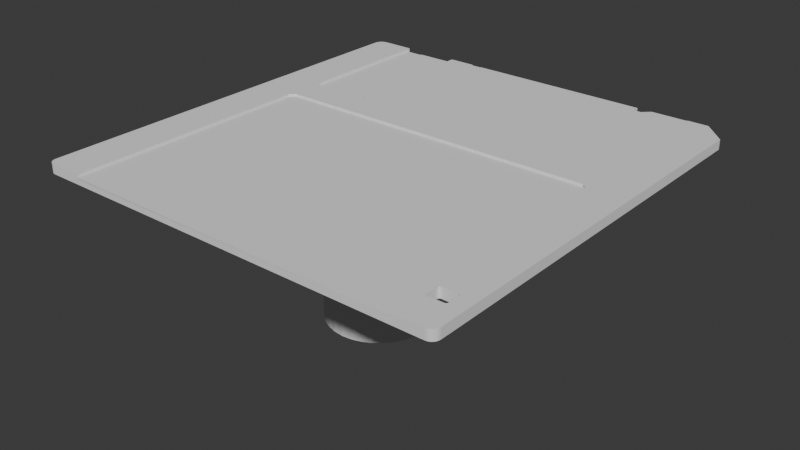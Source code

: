 # Source: key.blend  (saved by Blender 4.3.32; exported with 4.5.12 LTS)
import bpy
from mathutils import Matrix  # noqa: F401  (used for matrix-valued properties, if any)

bpy.ops.wm.read_factory_settings(use_empty=True)
scene = bpy.context.scene
scene.name = 'Scene'

# ---- collections
col_collection = bpy.data.collections.new('Collection'); scene.collection.children.link(col_collection)

# ---- world
world_world = bpy.data.worlds.new('World'); scene.world = world_world
world_world.use_nodes = True; world_world.node_tree.nodes.clear()
_N = world_world.node_tree.nodes; _L = world_world.node_tree.links
n0 = _N.new('ShaderNodeOutputWorld'); n0.name = 'World Output'; n0.location = (300, 300)
n1 = _N.new('ShaderNodeBackground'); n1.name = 'Background'; n1.location = (10, 300)
n1.inputs[0].default_value = (0.05088, 0.05088, 0.05088, 1.0)
_L.new(n1.outputs[0], n0.inputs[0])
n0.is_active_output = True
world_world.color = (0.05088, 0.05088, 0.05088)
world_world.sun_shadow_jitter_overblur = 0.0

# ---- meshes
me_plane = bpy.data.meshes.new('Plane')
me_plane.from_pydata([(0.8934, 1.0, 0.0), (1.0, 0.8945, 0.0), (0.7967, 1.0, 0.0), (0.5466, 0.9954, 0.0), (-0.7999, 0.9998, 0.0), (0.7865, 0.9955, 0.0), (0.6194, 0.9948, 0.0), (0.582, 0.9614, 0.0), (0.5461, 0.9614, 0.0), (-0.3343, 0.9952, 0.0), (-0.3342, 0.9919, 0.0), (-0.3843, 0.9916, 0.0), (-0.3886, 0.9985, 0.0), (-0.5185, 0.9985, 0.0), (-0.5188, 0.988, 0.0), (-0.7075, 0.988, 0.0), (-0.7127, 0.9815, 0.0), (-0.7861, 0.9817, 0.0), (-0.9604, 1.0, 0.0), (-1.0, 0.9604, 0.0), (-0.9707, 0.9986, 0.0), (-0.9802, 0.9947, 0.0), (-0.9884, 0.9884, 0.0), (-0.9947, 0.9802, 0.0), (-0.9987, 0.9707, 0.0), (-1.0, -0.9648, 0.0), (-0.9648, -1.0, 0.0), (-0.9988, -0.9739, 0.0), (-0.9953, -0.9824, 0.0), (-0.9897, -0.9897, 0.0), (-0.9824, -0.9953, 0.0), (-0.9739, -0.9988, 0.0), (0.964, -1.0, 0.0), (1.0, -0.964, 0.0), (0.9733, -0.9988, 0.0), (0.982, -0.9952, 0.0), (0.9894, -0.9894, 0.0), (0.9952, -0.982, 0.0), (0.9988, -0.9733, 0.0), (0.9294, -0.8417, 1.49e-08), (0.8405, -0.8417, -3.725e-09), (0.852, -0.7788, 1.49e-08), (0.849, -0.8508, -3.725e-09), (0.8405, -0.7882, 1.49e-08), (0.9208, -0.7791, -8.941e-08), (0.9178, -0.8511, 1.49e-08), (0.852, -0.8511, -3.725e-09), (0.8409, -0.7858, 1.49e-08), (0.9294, -0.7882, 0.0), (0.9178, -0.7788, 0.0), (0.929, -0.8441, 1.49e-08), (0.8439, -0.8484, -3.725e-09), (0.8463, -0.8498, -3.725e-09), (0.842, -0.8464, -3.725e-09), (0.926, -0.7816, -8.941e-08), (0.8409, -0.8441, -3.725e-09), (0.849, -0.7791, 1.49e-08), (0.9278, -0.7835, -8.941e-08), (0.9236, -0.7801, -8.941e-08), (0.929, -0.7858, -8.941e-08), (0.842, -0.7835, 1.49e-08), (0.8463, -0.7801, 1.49e-08), (0.8439, -0.7816, 1.49e-08), (0.926, -0.8484, 1.49e-08), (0.9208, -0.8508, 1.49e-08), (0.9278, -0.8464, 1.49e-08), (0.9236, -0.8498, 1.49e-08), (0.8934, 1.0, 0.1111), (1.0, 0.8945, 0.1111), (0.7967, 1.0, 0.1111), (0.7865, 0.9955, 0.1111), (0.6194, 0.9948, 0.1111), (0.582, 0.9614, 0.1111), (0.5461, 0.9614, 0.1111), (0.5466, 0.9954, 0.1111), (-0.3343, 0.9952, 0.1111), (-0.3342, 0.9919, 0.1111), (-0.3843, 0.9916, 0.1111), (-0.3886, 0.9985, 0.1111), (-0.5185, 0.9985, 0.1111), (-0.5188, 0.9884, 0.1111), (-0.7999, 0.9998, 0.1111), (-0.9604, 1.0, 0.1111), (-0.9707, 0.9986, 0.1111), (-0.9802, 0.9947, 0.1111), (-0.9884, 0.9884, 0.1111), (-0.9947, 0.9802, 0.1111), (-0.9987, 0.9707, 0.1111), (-1.0, 0.9604, 0.1111), (-1.0, -0.9648, 0.1111), (-0.9988, -0.9739, 0.1111), (-0.9953, -0.9824, 0.1111), (-0.9897, -0.9897, 0.1111), (-0.9824, -0.9953, 0.1111), (-0.9739, -0.9988, 0.1111), (-0.9648, -1.0, 0.1111), (0.964, -1.0, 0.1111), (0.9733, -0.9988, 0.1111), (0.982, -0.9952, 0.1111), (0.9894, -0.9894, 0.1111), (0.9952, -0.982, 0.1111), (0.9988, -0.9733, 0.1111), (1.0, -0.964, 0.1111), (0.9294, -0.8417, 0.1111), (0.9294, -0.7882, 0.1111), (0.8405, -0.8417, 0.1111), (0.8409, -0.8441, 0.1111), (0.849, -0.8508, 0.1111), (0.852, -0.8511, 0.1111), (0.8405, -0.7882, 0.1111), (0.9178, -0.8511, 0.1111), (0.9208, -0.8508, 0.1111), (0.852, -0.7788, 0.1111), (0.9178, -0.7788, 0.1111), (0.8409, -0.7858, 0.1111), (0.9208, -0.7791, 0.1111), (0.929, -0.8441, 0.1111), (0.8439, -0.8484, 0.1111), (0.8463, -0.8498, 0.1111), (0.842, -0.8464, 0.1111), (0.926, -0.7816, 0.1111), (0.9278, -0.7835, 0.1111), (0.929, -0.7858, 0.1111), (0.9236, -0.7801, 0.1111), (0.8463, -0.7801, 0.1111), (0.849, -0.7791, 0.1111), (0.842, -0.7835, 0.1111), (0.8439, -0.7816, 0.1111), (0.926, -0.8484, 0.1111), (0.9236, -0.8498, 0.1111), (0.9278, -0.8464, 0.1111), (0.8095, -0.8437, 0.1111), (-0.8026, -0.9512, 0.1111), (-0.8025, -1.0, 0.1111), (0.81, -1.0, 0.1111), (-0.8022, 0.1399, 0.1111), (-0.7751, 0.1645, 0.1111), (0.788, 0.1635, 0.1111), (0.8098, 0.1419, 0.1111), (0.9178, -0.8511, 0.02265), (0.842, -0.8464, 0.01986), (-0.8025, -1.0, 0.1108), (0.81, -1.0, 0.1108), (0.9294, -0.8417, 0.01707), (0.929, -0.8441, 0.01852), (-0.8026, -0.9512, 0.08212), (-1.0, -0.862, 0.0), (0.8097, -1.0, 0.0), (0.81, -1.0, 0.1111), (-0.8025, -1.0, 0.06555), (0.81, -1.0, 0.06555), (-0.8026, -0.9512, 0.06555), (0.8095, -0.8437, 0.06555), (-0.8022, 0.1399, 0.06555), (-0.7751, 0.1645, 0.06555), (0.788, 0.1635, 0.06555), (0.8098, 0.1419, 0.06555), (0.8433, -0.8478, -3.725e-09), (1.0, -0.813, 0.0), (0.9236, -0.8498, 0.0219), (0.8098, -0.9233, 0.06555), (0.8409, -0.8441, 0.01852), (0.8405, -0.8417, 0.01707), (-0.8024, -1.0, 0.06555), (0.8405, -0.813, 6.287e-09), (-0.8025, -0.999, 0.06555), (0.6143, -0.8568, -3.267e-09), (0.9294, -0.813, 6.895e-09), (0.9208, -0.8508, 0.02246), (0.849, -0.8508, 0.02246), (0.9393, -0.813, 0.0), (0.852, -0.8511, 0.02265), (0.8439, -0.8484, 0.02102), (0.8463, -0.8498, 0.0219), (-0.8026, -0.9234, 0.06555), (0.9278, -0.8464, 0.01986), (0.926, -0.8484, 0.02102), (-1.0, -0.9646, 0.04696), (-0.8023, -1.0, 0.06343), (-0.8023, -1.0, 0.06344), (0.8104, -1.0, 0.06583), (0.8095, -0.8437, 0.06555), (0.8098, -0.9233, 0.06555), (-0.8024, -1.0, 0.06555), (0.81, -1.0, 0.06555), (-0.8025, -0.999, 0.06555), (-0.8026, -0.9512, 0.06555), (-0.8026, -0.9234, 0.06555), (-0.8022, 0.1399, 0.06555), (-0.7751, 0.1645, 0.06555), (0.788, 0.1635, 0.06555), (0.8098, 0.1419, 0.06555), (0.8095, -0.8437, 0.0846), (0.8098, -0.9233, 0.0846), (-0.8024, -1.0, 0.0846), (0.81, -1.0, 0.0846), (-0.8025, -0.999, 0.0846), (-0.8026, -0.9512, 0.0846), (-0.8026, -0.9234, 0.0846), (-0.8022, 0.1399, 0.0846), (-0.7751, 0.1645, 0.0846), (0.788, 0.1635, 0.0846), (0.8098, 0.1419, 0.0846), (-0.7998, 0.3356, 0.1111), (-0.7657, 0.3033, 0.1111), (-0.5067, 0.3035, 0.1111), (-0.4915, 0.3195, 0.1111), (-0.5175, 0.3433, 0.1111), (-0.5188, 0.9884, 0.08175), (-0.7075, 0.988, 0.08175), (-0.7127, 0.9815, 0.08175), (-0.7861, 0.9817, 0.08175), (-0.7999, 0.9998, 0.08175), (-0.7998, 0.3356, 0.08175), (-0.7657, 0.3033, 0.08175), (-0.5067, 0.3035, 0.08175), (-0.4915, 0.3195, 0.08175), (-0.5175, 0.3433, 0.08175)], [], [(40, 166, 146, 19, 24, 23, 22, 21, 20, 18, 4, 17, 16, 15, 14, 13, 12, 11, 10, 9, 3, 8, 7, 6, 5, 2, 0, 1, 158, 170, 48, 59, 57, 54, 58, 44, 49, 41, 56, 61, 62, 60, 47, 43, 164), (61, 56, 125, 124), (32, 34, 97, 96), (8, 3, 74, 73), (56, 41, 112, 125), (34, 35, 98, 97), (3, 9, 75, 74), (60, 62, 127, 126), (35, 36, 99, 98), (9, 10, 76, 75), (47, 60, 126, 114), (36, 37, 100, 99), (10, 11, 77, 76), (63, 66, 159, 176), (37, 38, 101, 100), (11, 12, 78, 77), (66, 64, 168, 159), (38, 33, 102, 101), (12, 13, 79, 78), (65, 63, 176, 175), (33, 158, 1, 68, 102), (13, 14, 208, 80, 79), (50, 65, 175, 144), (48, 167, 143, 103, 104), (15, 209, 14), (62, 61, 124, 127), (55, 40, 162, 161), (15, 16, 210, 209), (46, 42, 169, 171), (16, 17, 211, 210), (40, 164, 162), (64, 45, 139, 168), (4, 18, 82, 81, 212), (41, 49, 113, 112), (18, 20, 83, 82), (43, 47, 114, 109), (20, 21, 84, 83), (49, 44, 115, 113), (21, 22, 85, 84), (39, 50, 144, 143), (22, 23, 86, 85), (45, 46, 171, 139), (23, 24, 87, 86), (52, 51, 172, 173), (24, 19, 88, 87), (51, 157, 53, 140, 172), (19, 146, 177, 25, 89, 88), (42, 52, 173, 169), (25, 27, 90, 89), (54, 57, 121, 120), (27, 28, 91, 90), (1, 0, 67, 68), (53, 55, 161, 140), (28, 29, 92, 91), (0, 2, 69, 67), (57, 59, 122, 121), (29, 30, 93, 92), (2, 5, 70, 69), (44, 58, 123, 115), (30, 31, 94, 93), (5, 6, 71, 70), (58, 54, 120, 123), (31, 26, 95, 94), (6, 7, 72, 71), (59, 48, 104, 122), (7, 8, 73, 72), (136, 135, 153, 154), (131, 134, 148, 96, 97, 98, 99, 100, 101, 102, 104, 103, 116, 130, 128, 129, 111, 110, 108, 107, 118, 117, 119, 106, 105), (138, 137, 155, 156), (89, 90, 91, 92, 93, 94, 95, 133, 132, 135, 136, 137, 138, 131, 105, 109, 114, 126, 127, 124, 125, 112, 113, 115, 123, 120, 121, 122, 104, 102, 68, 67, 69, 70, 71, 72, 73, 74, 75, 76, 77, 78, 79, 80, 207, 206, 205, 204, 203, 81, 82, 83, 84, 85, 86, 87, 88), (160, 150, 142, 134, 131, 138, 156, 152), (137, 136, 154, 155), (135, 132, 145, 174, 153), (132, 133, 141, 145), (26, 147, 32, 96, 148, 180, 178, 133, 95), (172, 140, 119, 117), (171, 169, 107, 108), (25, 177, 146), (178, 180, 179), (169, 173, 118, 107), (162, 164, 43, 109, 105), (176, 159, 129, 128), (168, 139, 110, 111), (159, 168, 111, 129), (140, 161, 106, 119), (170, 167, 48), (157, 51, 52, 42, 46, 45, 64, 66, 63, 65, 50, 39, 167, 170, 158, 33, 38, 37, 36, 35, 34, 32, 147, 26, 31, 30, 29, 28, 27, 25, 146, 166, 40, 55, 53), (174, 151, 186, 187), (175, 176, 128, 130), (163, 165, 149), (174, 145, 151), (143, 144, 116, 103), (144, 175, 130, 116), (145, 141, 165, 151), (165, 141, 149), (143, 167, 39), (139, 171, 108, 110), (173, 172, 117, 118), (161, 162, 105, 106), (183, 184, 195, 194), (155, 154, 189, 190), (150, 160, 182, 184), (156, 155, 190, 191), (153, 174, 187, 188), (163, 150, 184, 183), (160, 152, 181, 182), (152, 156, 191, 181), (165, 163, 183, 185), (154, 153, 188, 189), (151, 165, 185, 186), (197, 196, 194, 195, 193, 192, 202, 201, 200, 199, 198), (181, 191, 202, 192), (189, 188, 199, 200), (186, 185, 196, 197), (187, 186, 197, 198), (190, 189, 200, 201), (184, 182, 193, 195), (185, 183, 194, 196), (182, 181, 192, 193), (191, 190, 201, 202), (188, 187, 198, 199), (205, 206, 216, 215), (212, 213, 214, 215, 216, 217, 208, 209, 210, 211), (206, 207, 217, 216), (81, 203, 213, 212), (207, 80, 208, 217), (204, 205, 215, 214), (203, 204, 214, 213), (17, 4, 212, 211), (209, 208, 14)])
_uv = me_plane.uv_layers.new(name='UVMap')
_uv.uv.foreach_set('vector', [0.9202, 0.07914, 0.8071, 0.07158, 0.0, 0.06898, 0.0, 0.9802, 0.0006743, 0.9853, 0.002651, 0.9901, 0.005795, 0.9942, 0.009892, 0.9973, 0.01466, 0.9993, 0.01978, 1.0, 0.1, 1.0, 0.1077, 0.9902, 0.1436, 0.9902, 0.1476, 0.9938, 0.2414, 0.9934, 0.2418, 0.9979, 0.3044, 0.9979, 0.3085, 0.9955, 0.3321, 0.9945, 0.3332, 0.9974, 0.7736, 1.0, 0.7724, 0.9787, 0.7903, 0.9798, 0.8097, 0.9956, 0.8949, 0.996, 0.8983, 1.0, 0.9467, 1.0, 1.0, 0.9473, 1.0, 0.09352, 0.9697, 0.09352, 0.9647, 0.1059, 0.9645, 0.1071, 0.9639, 0.1082, 0.963, 0.1092, 0.9618, 0.11, 0.9604, 0.1104, 0.9589, 0.1106, 0.926, 0.1106, 0.9245, 0.1104, 0.9231, 0.11, 0.9219, 0.1092, 0.921, 0.1082, 0.9204, 0.1071, 0.9202, 0.1059, 0.9202, 0.09353, 0.9231, 0.11, 0.9245, 0.1104, 0.9245, 0.1104, 0.9231, 0.11, 0.982, 0.0, 0.9866, 0.0006139, 0.9866, 0.0006139, 0.982, 0.0, 0.7724, 0.9787, 0.7736, 1.0, 0.7736, 1.0, 0.7724, 0.9787, 0.9245, 0.1104, 0.926, 0.1106, 0.926, 0.1106, 0.9245, 0.1104, 0.9866, 0.0006139, 0.991, 0.002414, 0.991, 0.002414, 0.9866, 0.0006139, 0.7736, 1.0, 0.3332, 0.9974, 0.3332, 0.9974, 0.7736, 1.0, 0.921, 0.1082, 0.9219, 0.1092, 0.9219, 0.1092, 0.921, 0.1082, 0.991, 0.002414, 0.9947, 0.005276, 0.9947, 0.005276, 0.991, 0.002414, 0.3332, 0.9974, 0.3321, 0.9945, 0.3321, 0.9945, 0.3332, 0.9974, 0.9204, 0.1071, 0.921, 0.1082, 0.921, 0.1082, 0.9204, 0.1071, 0.9947, 0.005276, 0.9976, 0.009007, 0.9976, 0.009007, 0.9947, 0.005276, 0.3321, 0.9945, 0.3085, 0.9955, 0.3085, 0.9955, 0.3321, 0.9945, 0.963, 0.07582, 0.9618, 0.07508, 0.9618, 0.07508, 0.963, 0.07582, 0.9976, 0.009007, 0.9994, 0.01335, 0.9994, 0.01335, 0.9976, 0.009007, 0.3085, 0.9955, 0.3044, 0.9979, 0.3044, 0.9979, 0.3085, 0.9955, 0.9618, 0.07508, 0.9604, 0.07461, 0.9604, 0.07461, 0.9618, 0.07508, 0.9994, 0.01335, 1.0, 0.01801, 1.0, 0.01801, 0.9994, 0.01335, 0.3044, 0.9979, 0.2418, 0.9979, 0.2418, 0.9979, 0.3044, 0.9979, 0.9639, 0.0768, 0.963, 0.07582, 0.963, 0.07582, 0.9639, 0.0768, 1.0, 0.01801, 1.0, 0.09352, 1.0, 0.9473, 1.0, 0.9473, 1.0, 0.01801, 0.2418, 0.9979, 0.2414, 0.9934, 0.2414, 0.9934, 0.2414, 0.9934, 0.2418, 0.9979, 0.9645, 0.07793, 0.9639, 0.0768, 0.9639, 0.0768, 0.9645, 0.07793, 0.9647, 0.1059, 0.9647, 0.09352, 0.9647, 0.07914, 0.9647, 0.07914, 0.9647, 0.1059, 0.0, 0.0, 0.0, 0.0, 0.0, 0.0, 0.9219, 0.1092, 0.9231, 0.11, 0.9231, 0.11, 0.9219, 0.1092, 0.9204, 0.07793, 0.9202, 0.07914, 0.9202, 0.07914, 0.9204, 0.07793, 0.1476, 0.9938, 0.1436, 0.9902, 0.1436, 0.9902, 0.1476, 0.9938, 0.926, 0.07445, 0.9245, 0.07461, 0.9245, 0.07461, 0.926, 0.07445, 0.1436, 0.9902, 0.1077, 0.9902, 0.1077, 0.9902, 0.1436, 0.9902, 0.9202, 0.07914, 0.9202, 0.09353, 0.9202, 0.07914, 0.9604, 0.07461, 0.9589, 0.07445, 0.9589, 0.07445, 0.9604, 0.07461, 0.1, 1.0, 0.01978, 1.0, 0.01978, 1.0, 0.1, 1.0, 0.1, 1.0, 0.926, 0.1106, 0.9589, 0.1106, 0.9589, 0.1106, 0.926, 0.1106, 0.01978, 1.0, 0.01466, 0.9993, 0.01466, 0.9993, 0.01978, 1.0, 0.9202, 0.1059, 0.9204, 0.1071, 0.9204, 0.1071, 0.9202, 0.1059, 0.01466, 0.9993, 0.009892, 0.9973, 0.009892, 0.9973, 0.01466, 0.9993, 0.9589, 0.1106, 0.9604, 0.1104, 0.9604, 0.1104, 0.9589, 0.1106, 0.009892, 0.9973, 0.005795, 0.9942, 0.005795, 0.9942, 0.009892, 0.9973, 0.9647, 0.07914, 0.9645, 0.07793, 0.9645, 0.07793, 0.9647, 0.07914, 0.005795, 0.9942, 0.002651, 0.9901, 0.002651, 0.9901, 0.005795, 0.9942, 0.9589, 0.07445, 0.926, 0.07445, 0.926, 0.07445, 0.9589, 0.07445, 0.002651, 0.9901, 0.0006743, 0.9853, 0.0006743, 0.9853, 0.002651, 0.9901, 0.9231, 0.07508, 0.9219, 0.07583, 0.9219, 0.07583, 0.9231, 0.07508, 0.0006743, 0.9853, 0.0, 0.9802, 0.0, 0.9802, 0.0006743, 0.9853, 0.9219, 0.07583, 0.9217, 0.07611, 0.921, 0.0768, 0.921, 0.0768, 0.9219, 0.07583, 0.0, 0.9802, 0.0, 0.06898, 0.0, 0.01768, 0.0, 0.01759, 0.0, 0.01759, 0.0, 0.9802, 0.9245, 0.07461, 0.9231, 0.07508, 0.9231, 0.07508, 0.9245, 0.07461, 0.0, 0.01759, 0.0005994, 0.01304, 0.0005994, 0.01304, 0.0, 0.01759, 0.963, 0.1092, 0.9639, 0.1082, 0.9639, 0.1082, 0.963, 0.1092, 0.0005994, 0.01304, 0.002357, 0.008794, 0.002357, 0.008794, 0.0005994, 0.01304, 1.0, 0.9473, 0.9467, 1.0, 0.9467, 1.0, 1.0, 0.9473, 0.921, 0.0768, 0.9204, 0.07793, 0.9204, 0.07793, 0.921, 0.0768, 0.002357, 0.008794, 0.005152, 0.005152, 0.005152, 0.005152, 0.002357, 0.008794, 0.9467, 1.0, 0.8983, 1.0, 0.8983, 1.0, 0.9467, 1.0, 0.9639, 0.1082, 0.9645, 0.1071, 0.9645, 0.1071, 0.9639, 0.1082, 0.005152, 0.005152, 0.008794, 0.002356, 0.008794, 0.002356, 0.005152, 0.005152, 0.8983, 1.0, 0.8949, 0.996, 0.8949, 0.996, 0.8983, 1.0, 0.9604, 0.1104, 0.9618, 0.11, 0.9618, 0.11, 0.9604, 0.1104, 0.008794, 0.002356, 0.01304, 0.0005994, 0.01304, 0.0005994, 0.008794, 0.002356, 0.8949, 0.996, 0.8097, 0.9956, 0.8097, 0.9956, 0.8949, 0.996, 0.9618, 0.11, 0.963, 0.1092, 0.963, 0.1092, 0.9618, 0.11, 0.01304, 0.0005994, 0.01759, 0.0, 0.01759, 0.0, 0.01304, 0.0005994, 0.8097, 0.9956, 0.7903, 0.9798, 0.7903, 0.9798, 0.8097, 0.9956, 0.9645, 0.1071, 0.9647, 0.1059, 0.9647, 0.1059, 0.9645, 0.1071, 0.7903, 0.9798, 0.7724, 0.9787, 0.7724, 0.9787, 0.7903, 0.9798, 0.1142, 0.5823, 0.1008, 0.5694, 0.1008, 0.5694, 0.1142, 0.5823, 0.9052, 0.07814, 0.9054, 0.0, 0.9054, 0.0, 0.982, 0.0, 0.9866, 0.0006139, 0.991, 0.002414, 0.9947, 0.005276, 0.9976, 0.009007, 0.9994, 0.01335, 1.0, 0.01801, 0.9647, 0.1059, 0.9647, 0.07914, 0.9645, 0.07793, 0.9639, 0.0768, 0.963, 0.07582, 0.9618, 0.07508, 0.9604, 0.07461, 0.9589, 0.07445, 0.926, 0.07445, 0.9245, 0.07461, 0.9231, 0.07508, 0.9219, 0.07583, 0.921, 0.0768, 0.9204, 0.07793, 0.9202, 0.07914, 0.9039, 0.5709, 0.8913, 0.5816, 0.8913, 0.5816, 0.9039, 0.5709, 0.0, 0.01759, 0.0005994, 0.01304, 0.002357, 0.008794, 0.005152, 0.005152, 0.008794, 0.002356, 0.01304, 0.0005994, 0.01759, 0.0, 0.1016, 0.0, 0.1015, 0.02438, 0.1008, 0.5694, 0.1142, 0.5823, 0.8913, 0.5816, 0.9039, 0.5709, 0.9052, 0.07814, 0.9202, 0.07914, 0.9202, 0.1059, 0.9204, 0.1071, 0.921, 0.1082, 0.9219, 0.1092, 0.9231, 0.11, 0.9245, 0.1104, 0.926, 0.1106, 0.9589, 0.1106, 0.9604, 0.1104, 0.9618, 0.11, 0.963, 0.1092, 0.9639, 0.1082, 0.9645, 0.1071, 0.9647, 0.1059, 1.0, 0.01801, 1.0, 0.9473, 0.9467, 1.0, 0.8983, 1.0, 0.8949, 0.996, 0.8097, 0.9956, 0.7903, 0.9798, 0.7724, 0.9787, 0.7736, 1.0, 0.3332, 0.9974, 0.3321, 0.9945, 0.3085, 0.9955, 0.3044, 0.9979, 0.2418, 0.9979, 0.2414, 0.9934, 0.2423, 0.6717, 0.2568, 0.6577, 0.2476, 0.6507, 0.1178, 0.6513, 0.1005, 0.6672, 0.1, 1.0, 0.01978, 1.0, 0.01466, 0.9993, 0.009892, 0.9973, 0.005795, 0.9942, 0.002651, 0.9901, 0.0006743, 0.9853, 0.0, 0.9802, 0.9053, 0.03833, 0.9054, 0.0, 0.9054, 0.0, 0.9054, 0.0, 0.9052, 0.07814, 0.9039, 0.5709, 0.9039, 0.5709, 0.9052, 0.07814, 0.8913, 0.5816, 0.1142, 0.5823, 0.1142, 0.5823, 0.8913, 0.5816, 0.1008, 0.5694, 0.1015, 0.02438, 0.1015, 0.02438, 0.1015, 0.03831, 0.1008, 0.5694, 0.1015, 0.02438, 0.1016, 0.0, 0.1016, 0.0, 0.1015, 0.02438, 0.01759, 0.0, 0.9048, 0.0, 0.982, 0.0, 0.982, 0.0, 0.9054, 0.0, 0.9054, 0.0, 0.1002, 0.0, 0.1016, 0.0, 0.01759, 0.0, 0.9219, 0.07583, 0.921, 0.0768, 0.921, 0.0768, 0.9219, 0.07583, 0.926, 0.07445, 0.9245, 0.07461, 0.9245, 0.07461, 0.926, 0.07445, 0.0, 0.01759, 0.0, 0.01768, 0.0, 0.06898, 0.1002, 0.0, 0.9054, 0.0, 0.1002, 0.0, 0.9245, 0.07461, 0.9231, 0.07508, 0.9231, 0.07508, 0.9245, 0.07461, 0.9202, 0.07914, 0.9202, 0.09353, 0.9202, 0.1059, 0.9202, 0.1059, 0.9202, 0.07914, 0.963, 0.07582, 0.9618, 0.07508, 0.9618, 0.07508, 0.963, 0.07582, 0.9604, 0.07461, 0.9589, 0.07445, 0.9589, 0.07445, 0.9604, 0.07461, 0.9618, 0.07508, 0.9604, 0.07461, 0.9604, 0.07461, 0.9618, 0.07508, 0.921, 0.0768, 0.9204, 0.07793, 0.9204, 0.07793, 0.921, 0.0768, 0.9697, 0.09352, 0.9647, 0.09352, 0.9647, 0.1059, 0.9217, 0.07611, 0.9219, 0.07583, 0.9231, 0.07508, 0.9245, 0.07461, 0.926, 0.07445, 0.9589, 0.07445, 0.9604, 0.07461, 0.9618, 0.07508, 0.963, 0.07582, 0.9639, 0.0768, 0.9645, 0.07793, 0.9647, 0.07914, 0.9647, 0.09352, 0.9697, 0.09352, 1.0, 0.09352, 1.0, 0.01801, 0.9994, 0.01335, 0.9976, 0.009007, 0.9947, 0.005276, 0.991, 0.002414, 0.9866, 0.0006139, 0.982, 0.0, 0.9048, 0.0, 0.01759, 0.0, 0.01304, 0.0005994, 0.008794, 0.002356, 0.005152, 0.005152, 0.002357, 0.008794, 0.0005994, 0.01304, 0.0, 0.01759, 0.0, 0.06898, 0.8071, 0.07158, 0.9202, 0.07914, 0.9204, 0.07793, 0.921, 0.0768, 0.1015, 0.03831, 0.1015, 0.02438, 0.1015, 0.02438, 0.1015, 0.03831, 0.9639, 0.0768, 0.963, 0.07582, 0.963, 0.07582, 0.9639, 0.0768, 0.1016, 0.0, 0.1016, 0.0004982, 0.1016, 0.0, 0.1015, 0.03831, 0.1015, 0.02438, 0.1015, 0.02438, 0.9647, 0.07914, 0.9645, 0.07793, 0.9645, 0.07793, 0.9647, 0.07914, 0.9645, 0.07793, 0.9639, 0.0768, 0.9639, 0.0768, 0.9645, 0.07793, 0.1015, 0.02438, 0.1016, 0.0, 0.1016, 0.0004982, 0.1015, 0.02438, 0.1016, 0.0004982, 0.1016, 0.0, 0.1016, 0.0, 0.9647, 0.07914, 0.9647, 0.09352, 0.9647, 0.07914, 0.9589, 0.07445, 0.926, 0.07445, 0.926, 0.07445, 0.9589, 0.07445, 0.9231, 0.07508, 0.9219, 0.07583, 0.9219, 0.07583, 0.9231, 0.07508, 0.9204, 0.07793, 0.9202, 0.07914, 0.9202, 0.07914, 0.9204, 0.07793, 0.0, 0.0, 0.0, 0.0, 0.0, 0.0, 0.0, 0.0, 0.8913, 0.5816, 0.1142, 0.5823, 0.1142, 0.5823, 0.8913, 0.5816, 0.9054, 0.0, 0.9053, 0.03833, 0.9053, 0.03833, 0.9054, 0.0, 0.9039, 0.5709, 0.8913, 0.5816, 0.8913, 0.5816, 0.9039, 0.5709, 0.1008, 0.5694, 0.1015, 0.03831, 0.1015, 0.03831, 0.1008, 0.5694, 0.0, 0.0, 0.0, 0.0, 0.0, 0.0, 0.0, 0.0, 0.9053, 0.03833, 0.9052, 0.07814, 0.9052, 0.07814, 0.9053, 0.03833, 0.9052, 0.07814, 0.9039, 0.5709, 0.9039, 0.5709, 0.9052, 0.07814, 0.1016, 0.0004982, 0.1016, 0.0, 0.1016, 0.0, 0.1016, 0.0004982, 0.1142, 0.5823, 0.1008, 0.5694, 0.1008, 0.5694, 0.1142, 0.5823, 0.1015, 0.02438, 0.1016, 0.0004982, 0.1016, 0.0004982, 0.1015, 0.02438, 0.1015, 0.02438, 0.1016, 0.0004982, 0.1016, 0.0, 0.9054, 0.0, 0.9053, 0.03833, 0.9052, 0.07814, 0.9039, 0.5709, 0.8913, 0.5816, 0.1142, 0.5823, 0.1008, 0.5694, 0.1015, 0.03831, 0.9052, 0.07814, 0.9039, 0.5709, 0.9039, 0.5709, 0.9052, 0.07814, 0.1142, 0.5823, 0.1008, 0.5694, 0.1008, 0.5694, 0.1142, 0.5823, 0.1015, 0.02438, 0.1016, 0.0004982, 0.1016, 0.0004982, 0.1015, 0.02438, 0.1015, 0.03831, 0.1015, 0.02438, 0.1015, 0.02438, 0.1015, 0.03831, 0.8913, 0.5816, 0.1142, 0.5823, 0.1142, 0.5823, 0.8913, 0.5816, 0.9054, 0.0, 0.9053, 0.03833, 0.9053, 0.03833, 0.9054, 0.0, 0.1016, 0.0004982, 0.1016, 0.0, 0.1016, 0.0, 0.1016, 0.0004982, 0.9053, 0.03833, 0.9052, 0.07814, 0.9052, 0.07814, 0.9053, 0.03833, 0.9039, 0.5709, 0.8913, 0.5816, 0.8913, 0.5816, 0.9039, 0.5709, 0.1008, 0.5694, 0.1015, 0.03831, 0.1015, 0.03831, 0.1008, 0.5694, 0.2476, 0.6507, 0.2568, 0.6577, 0.2568, 0.6577, 0.2476, 0.6507, 0.1, 1.0, 0.1005, 0.6672, 0.1178, 0.6513, 0.2476, 0.6507, 0.2568, 0.6577, 0.2423, 0.6717, 0.2414, 0.9934, 0.1476, 0.9938, 0.1436, 0.9902, 0.1077, 0.9902, 0.2568, 0.6577, 0.2423, 0.6717, 0.2423, 0.6717, 0.2568, 0.6577, 0.1, 1.0, 0.1005, 0.6672, 0.1005, 0.6672, 0.1, 1.0, 0.2423, 0.6717, 0.2414, 0.9934, 0.2414, 0.9934, 0.2423, 0.6717, 0.1178, 0.6513, 0.2476, 0.6507, 0.2476, 0.6507, 0.1178, 0.6513, 0.1005, 0.6672, 0.1178, 0.6513, 0.1178, 0.6513, 0.1005, 0.6672, 0.1077, 0.9902, 0.1, 1.0, 0.1, 1.0, 0.1077, 0.9902, 0.0, 0.0, 0.0, 0.0, 0.0, 0.0])
me_plane.update()
me_cylinder = bpy.data.meshes.new('Cylinder')
me_cylinder.from_pydata([(0.0, 1.0, -1.0), (0.0, 1.0, 1.0), (0.1951, 0.9808, -1.0), (0.1951, 0.9808, 1.0), (0.3827, 0.9239, -1.0), (0.3827, 0.9239, 1.0), (0.5556, 0.8315, -1.0), (0.5556, 0.8315, 1.0), (0.7071, 0.7071, -1.0), (0.7071, 0.7071, 1.0), (0.8315, 0.5556, -1.0), (0.8315, 0.5556, 1.0), (0.9239, 0.3827, -1.0), (0.9239, 0.3827, 1.0), (0.9808, 0.1951, -1.0), (0.9808, 0.1951, 1.0), (1.0, 0.0, -1.0), (1.0, 0.0, 1.0), (0.9808, -0.1951, -1.0), (0.9808, -0.1951, 1.0), (0.9239, -0.3827, -1.0), (0.9239, -0.3827, 1.0), (0.8315, -0.5556, -1.0), (0.8315, -0.5556, 1.0), (0.7071, -0.7071, -1.0), (0.7071, -0.7071, 1.0), (0.5556, -0.8315, -1.0), (0.5556, -0.8315, 1.0), (0.3827, -0.9239, -1.0), (0.3827, -0.9239, 1.0), (0.1951, -0.9808, -1.0), (0.1951, -0.9808, 1.0), (0.0, -1.0, -1.0), (0.0, -1.0, 1.0), (-0.1951, -0.9808, -1.0), (-0.1951, -0.9808, 1.0), (-0.3827, -0.9239, -1.0), (-0.3827, -0.9239, 1.0), (-0.5556, -0.8315, -1.0), (-0.5556, -0.8315, 1.0), (-0.7071, -0.7071, -1.0), (-0.7071, -0.7071, 1.0), (-0.8315, -0.5556, -1.0), (-0.8315, -0.5556, 1.0), (-0.9239, -0.3827, -1.0), (-0.9239, -0.3827, 1.0), (-0.9808, -0.1951, -1.0), (-0.9808, -0.1951, 1.0), (-1.0, 0.0, -1.0), (-1.0, 0.0, 1.0), (-0.9808, 0.1951, -1.0), (-0.9808, 0.1951, 1.0), (-0.9239, 0.3827, -1.0), (-0.9239, 0.3827, 1.0), (-0.8315, 0.5556, -1.0), (-0.8315, 0.5556, 1.0), (-0.7071, 0.7071, -1.0), (-0.7071, 0.7071, 1.0), (-0.5556, 0.8315, -1.0), (-0.5556, 0.8315, 1.0), (-0.3827, 0.9239, -1.0), (-0.3827, 0.9239, 1.0), (-0.1951, 0.9808, -1.0), (-0.1951, 0.9808, 1.0)], [], [(0, 1, 3, 2), (2, 3, 5, 4), (4, 5, 7, 6), (6, 7, 9, 8), (8, 9, 11, 10), (10, 11, 13, 12), (12, 13, 15, 14), (14, 15, 17, 16), (16, 17, 19, 18), (18, 19, 21, 20), (20, 21, 23, 22), (22, 23, 25, 24), (24, 25, 27, 26), (26, 27, 29, 28), (28, 29, 31, 30), (30, 31, 33, 32), (32, 33, 35, 34), (34, 35, 37, 36), (36, 37, 39, 38), (38, 39, 41, 40), (40, 41, 43, 42), (42, 43, 45, 44), (44, 45, 47, 46), (46, 47, 49, 48), (48, 49, 51, 50), (50, 51, 53, 52), (52, 53, 55, 54), (54, 55, 57, 56), (56, 57, 59, 58), (58, 59, 61, 60), (3, 1, 63, 61, 59, 57, 55, 53, 51, 49, 47, 45, 43, 41, 39, 37, 35, 33, 31, 29, 27, 25, 23, 21, 19, 17, 15, 13, 11, 9, 7, 5), (60, 61, 63, 62), (62, 63, 1, 0), (0, 2, 4, 6, 8, 10, 12, 14, 16, 18, 20, 22, 24, 26, 28, 30, 32, 34, 36, 38, 40, 42, 44, 46, 48, 50, 52, 54, 56, 58, 60, 62)])
_uv = me_cylinder.uv_layers.new(name='UVMap')
_uv.uv.foreach_set('vector', [1.0, 0.5, 1.0, 1.0, 0.9688, 1.0, 0.9688, 0.5, 0.9688, 0.5, 0.9688, 1.0, 0.9375, 1.0, 0.9375, 0.5, 0.9375, 0.5, 0.9375, 1.0, 0.9062, 1.0, 0.9062, 0.5, 0.9062, 0.5, 0.9062, 1.0, 0.875, 1.0, 0.875, 0.5, 0.875, 0.5, 0.875, 1.0, 0.8438, 1.0, 0.8438, 0.5, 0.8438, 0.5, 0.8438, 1.0, 0.8125, 1.0, 0.8125, 0.5, 0.8125, 0.5, 0.8125, 1.0, 0.7812, 1.0, 0.7812, 0.5, 0.7812, 0.5, 0.7812, 1.0, 0.75, 1.0, 0.75, 0.5, 0.75, 0.5, 0.75, 1.0, 0.7188, 1.0, 0.7188, 0.5, 0.7188, 0.5, 0.7188, 1.0, 0.6875, 1.0, 0.6875, 0.5, 0.6875, 0.5, 0.6875, 1.0, 0.6562, 1.0, 0.6562, 0.5, 0.6562, 0.5, 0.6562, 1.0, 0.625, 1.0, 0.625, 0.5, 0.625, 0.5, 0.625, 1.0, 0.5938, 1.0, 0.5938, 0.5, 0.5938, 0.5, 0.5938, 1.0, 0.5625, 1.0, 0.5625, 0.5, 0.5625, 0.5, 0.5625, 1.0, 0.5312, 1.0, 0.5312, 0.5, 0.5312, 0.5, 0.5312, 1.0, 0.5, 1.0, 0.5, 0.5, 0.5, 0.5, 0.5, 1.0, 0.4688, 1.0, 0.4688, 0.5, 0.4688, 0.5, 0.4688, 1.0, 0.4375, 1.0, 0.4375, 0.5, 0.4375, 0.5, 0.4375, 1.0, 0.4062, 1.0, 0.4062, 0.5, 0.4062, 0.5, 0.4062, 1.0, 0.375, 1.0, 0.375, 0.5, 0.375, 0.5, 0.375, 1.0, 0.3438, 1.0, 0.3438, 0.5, 0.3438, 0.5, 0.3438, 1.0, 0.3125, 1.0, 0.3125, 0.5, 0.3125, 0.5, 0.3125, 1.0, 0.2812, 1.0, 0.2812, 0.5, 0.2812, 0.5, 0.2812, 1.0, 0.25, 1.0, 0.25, 0.5, 0.25, 0.5, 0.25, 1.0, 0.2188, 1.0, 0.2188, 0.5, 0.2188, 0.5, 0.2188, 1.0, 0.1875, 1.0, 0.1875, 0.5, 0.1875, 0.5, 0.1875, 1.0, 0.1562, 1.0, 0.1562, 0.5, 0.1562, 0.5, 0.1562, 1.0, 0.125, 1.0, 0.125, 0.5, 0.125, 0.5, 0.125, 1.0, 0.09375, 1.0, 0.09375, 0.5, 0.09375, 0.5, 0.09375, 1.0, 0.0625, 1.0, 0.0625, 0.5, 0.2968, 0.4854, 0.25, 0.49, 0.2032, 0.4854, 0.1582, 0.4717, 0.1167, 0.4496, 0.08029, 0.4197, 0.05045, 0.3833, 0.02827, 0.3418, 0.01461, 0.2968, 0.01, 0.25, 0.01461, 0.2032, 0.02827, 0.1582, 0.05045, 0.1167, 0.08029, 0.08029, 0.1167, 0.05045, 0.1582, 0.02827, 0.2032, 0.01461, 0.25, 0.01, 0.2968, 0.01461, 0.3418, 0.02827, 0.3833, 0.05045, 0.4197, 0.08029, 0.4496, 0.1167, 0.4717, 0.1582, 0.4854, 0.2032, 0.49, 0.25, 0.4854, 0.2968, 0.4717, 0.3418, 0.4496, 0.3833, 0.4197, 0.4197, 0.3833, 0.4496, 0.3418, 0.4717, 0.0625, 0.5, 0.0625, 1.0, 0.03125, 1.0, 0.03125, 0.5, 0.03125, 0.5, 0.03125, 1.0, 0.0, 1.0, 0.0, 0.5, 0.75, 0.49, 0.7968, 0.4854, 0.8418, 0.4717, 0.8833, 0.4496, 0.9197, 0.4197, 0.9496, 0.3833, 0.9717, 0.3418, 0.9854, 0.2968, 0.99, 0.25, 0.9854, 0.2032, 0.9717, 0.1582, 0.9496, 0.1167, 0.9197, 0.08029, 0.8833, 0.05045, 0.8418, 0.02827, 0.7968, 0.01461, 0.75, 0.01, 0.7032, 0.01461, 0.6582, 0.02827, 0.6167, 0.05045, 0.5803, 0.08029, 0.5504, 0.1167, 0.5283, 0.1582, 0.5146, 0.2032, 0.51, 0.25, 0.5146, 0.2968, 0.5283, 0.3418, 0.5504, 0.3833, 0.5803, 0.4197, 0.6167, 0.4496, 0.6582, 0.4717, 0.7032, 0.4854])
me_cylinder.update()

# ---- objects
ob_empty = bpy.data.objects.new('Empty', None)
ob_plane = bpy.data.objects.new('Plane', me_plane)
ob_cylinder = bpy.data.objects.new('Cylinder', me_cylinder)

# ---- transforms, parenting, visibility, modifiers, constraints
ob_empty.location = (0.0, 0.0, 0.0)
ob_empty.empty_display_type = 'IMAGE'
ob_empty.empty_display_size = 5.0
ob_plane.location = (0.0, 0.0, 0.0)
ob_plane.scale = (2.407, 2.499, 1.0)
ob_cylinder.location = (0.02363, -0.3623, -1.084)
ob_cylinder.scale = (0.5905, 0.5905, 0.5905)

# ---- collection membership
col_collection.objects.link(ob_empty)
col_collection.objects.link(ob_plane)
col_collection.objects.link(ob_cylinder)

# ---- scene / render settings (as saved in the file)
scene.frame_start = 1; scene.frame_end = 250; scene.frame_set(1)
scene.render.engine = 'BLENDER_EEVEE_NEXT'
bpy.context.view_layer.update()

# ---- added for rendering (the .blend has no active camera and no usable light): camera, sun
cam_auto = bpy.data.cameras.new('AutoCamera')
cam_auto.lens = 50.0
cam_auto.sensor_width = 36.0
cam_auto.clip_end = 1000.0
ob_auto_camera = bpy.data.objects.new('AutoCamera', cam_auto)
scene.collection.objects.link(ob_auto_camera)
ob_auto_camera.location = (6.62938, -7.95525, 4.52203)
ob_auto_camera.rotation_euler = (1.09748, -7.21219e-08, 0.694738)
scene.camera = ob_auto_camera
light_auto_sun = bpy.data.lights.new('AutoSun', 'SUN')
light_auto_sun.energy = 3.0
light_auto_sun.angle = 0.0523599
ob_auto_sun = bpy.data.objects.new('AutoSun', light_auto_sun)
scene.collection.objects.link(ob_auto_sun)
ob_auto_sun.rotation_euler = (0.872665, 0.174533, 0.523599)
bpy.context.view_layer.update()
